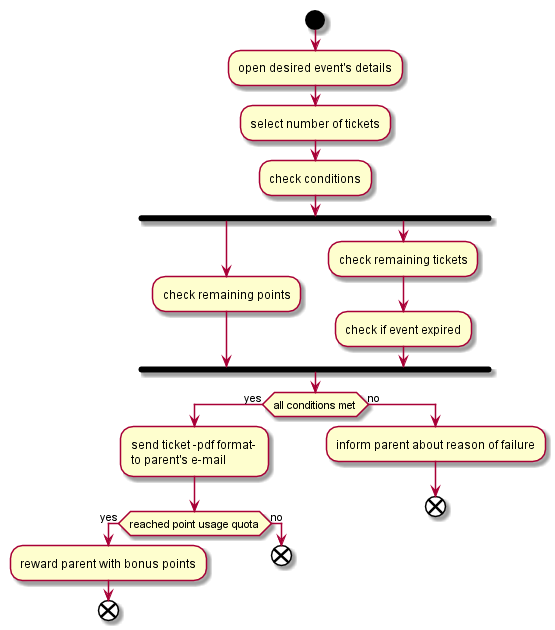

The diagram above was rendered by PlantUML. Its source (embedded in the PNG):
@startuml

start
:open desired event's details;
:select number of tickets;
:check conditions;
fork
:check remaining points;
fork again
:check remaining tickets;
:check if event expired;
end fork
if (all conditions met) then (yes)
	:send ticket -pdf format- \nto parent's e-mail;
	if (reached point usage quota) then (yes)
		:reward parent with bonus points;
		end
	else (no)
		end
	endif
else (no)
	:inform parent about reason of failure;
	end
endif

@enduml